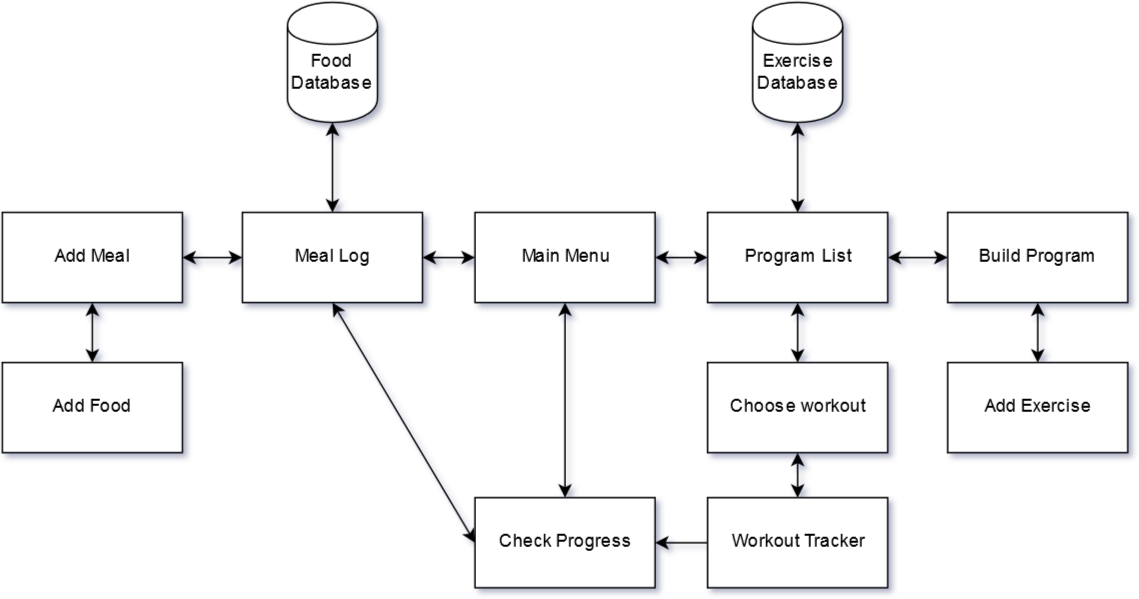

The diagram above was exported from draw.io. Its source (the exported page's mxGraphModel, read from the mxfile embedded in the PNG):
<mxGraphModel dx="1430" dy="768" grid="1" gridSize="10" guides="1" tooltips="1" connect="1" arrows="1" fold="1" page="1" pageScale="1" pageWidth="850" pageHeight="1100" background="#ffffff" math="0" shadow="0">
  <root>
    <mxCell id="0" />
    <mxCell id="1" parent="0" />
    <mxCell id="2" value="Add Food&lt;br&gt;" style="whiteSpace=wrap;html=1;" vertex="1" parent="1">
      <mxGeometry x="50" y="390" width="120" height="60" as="geometry" />
    </mxCell>
    <mxCell id="3" value="Add Meal&lt;br&gt;" style="whiteSpace=wrap;html=1;" vertex="1" parent="1">
      <mxGeometry x="50" y="290" width="120" height="60" as="geometry" />
    </mxCell>
    <mxCell id="4" value="Build Program&lt;br&gt;" style="whiteSpace=wrap;html=1;" vertex="1" parent="1">
      <mxGeometry x="680" y="290" width="120" height="60" as="geometry" />
    </mxCell>
    <mxCell id="5" value="Check Progress&lt;br&gt;" style="whiteSpace=wrap;html=1;" vertex="1" parent="1">
      <mxGeometry x="365" y="480" width="120" height="60" as="geometry" />
    </mxCell>
    <mxCell id="6" value="Program List&lt;br&gt;" style="whiteSpace=wrap;html=1;" vertex="1" parent="1">
      <mxGeometry x="520" y="290" width="120" height="60" as="geometry" />
    </mxCell>
    <mxCell id="7" value="Meal Log&lt;br&gt;" style="whiteSpace=wrap;html=1;" vertex="1" parent="1">
      <mxGeometry x="210" y="290" width="120" height="60" as="geometry" />
    </mxCell>
    <mxCell id="8" value="Main Menu&lt;br&gt;" style="whiteSpace=wrap;html=1;" vertex="1" parent="1">
      <mxGeometry x="365" y="290" width="120" height="60" as="geometry" />
    </mxCell>
    <mxCell id="9" value="Choose workout&lt;br&gt;" style="whiteSpace=wrap;html=1;" vertex="1" parent="1">
      <mxGeometry x="520" y="390" width="120" height="60" as="geometry" />
    </mxCell>
    <mxCell id="10" value="Add Exercise&lt;br&gt;" style="whiteSpace=wrap;html=1;" vertex="1" parent="1">
      <mxGeometry x="680" y="390" width="120" height="60" as="geometry" />
    </mxCell>
    <mxCell id="11" value="Workout Tracker&lt;br&gt;" style="whiteSpace=wrap;html=1;" vertex="1" parent="1">
      <mxGeometry x="520" y="480" width="120" height="60" as="geometry" />
    </mxCell>
    <mxCell id="12" value="&lt;br&gt;Food Database&lt;br&gt;" style="shape=cylinder;whiteSpace=wrap;html=1;" vertex="1" parent="1">
      <mxGeometry x="240" y="150" width="60" height="80" as="geometry" />
    </mxCell>
    <mxCell id="13" value="&lt;br&gt;Exercise&lt;br&gt;Database&lt;br&gt;" style="shape=cylinder;whiteSpace=wrap;html=1;" vertex="1" parent="1">
      <mxGeometry x="550" y="150" width="60" height="80" as="geometry" />
    </mxCell>
    <mxCell id="14" value="" style="endArrow=classic;startArrow=classic;html=1;exitX=0.5;exitY=1;entryX=0.5;entryY=0;" edge="1" parent="1" source="12" target="7">
      <mxGeometry width="50" height="50" relative="1" as="geometry">
        <mxPoint x="10" y="60" as="sourcePoint" />
        <mxPoint x="60" y="10" as="targetPoint" />
      </mxGeometry>
    </mxCell>
    <mxCell id="15" value="" style="endArrow=classic;startArrow=classic;html=1;entryX=0;entryY=0.5;exitX=1;exitY=0.5;" edge="1" parent="1" source="6" target="4">
      <mxGeometry width="50" height="50" relative="1" as="geometry">
        <mxPoint x="10" y="60" as="sourcePoint" />
        <mxPoint x="60" y="10" as="targetPoint" />
      </mxGeometry>
    </mxCell>
    <mxCell id="16" value="" style="endArrow=classic;startArrow=classic;html=1;exitX=0.5;exitY=1;entryX=0.5;entryY=0;" edge="1" parent="1" source="4" target="10">
      <mxGeometry width="50" height="50" relative="1" as="geometry">
        <mxPoint x="10" y="60" as="sourcePoint" />
        <mxPoint x="60" y="10" as="targetPoint" />
      </mxGeometry>
    </mxCell>
    <mxCell id="17" value="" style="endArrow=classic;startArrow=classic;html=1;exitX=0.5;exitY=1;entryX=0.5;entryY=0;" edge="1" parent="1" source="9" target="11">
      <mxGeometry width="50" height="50" relative="1" as="geometry">
        <mxPoint x="10" y="60" as="sourcePoint" />
        <mxPoint x="60" y="10" as="targetPoint" />
      </mxGeometry>
    </mxCell>
    <mxCell id="18" value="" style="endArrow=classic;startArrow=classic;html=1;exitX=0.5;exitY=1;entryX=0.5;entryY=0;" edge="1" parent="1" source="6" target="9">
      <mxGeometry width="50" height="50" relative="1" as="geometry">
        <mxPoint x="10" y="60" as="sourcePoint" />
        <mxPoint x="60" y="10" as="targetPoint" />
      </mxGeometry>
    </mxCell>
    <mxCell id="19" value="" style="endArrow=classic;startArrow=classic;html=1;entryX=0.5;entryY=1;exitX=0.5;exitY=0;" edge="1" parent="1" source="6" target="13">
      <mxGeometry width="50" height="50" relative="1" as="geometry">
        <mxPoint x="10" y="60" as="sourcePoint" />
        <mxPoint x="60" y="10" as="targetPoint" />
      </mxGeometry>
    </mxCell>
    <mxCell id="20" value="" style="endArrow=classic;startArrow=classic;html=1;entryX=1;entryY=0.5;exitX=0;exitY=0.5;" edge="1" parent="1" source="6" target="8">
      <mxGeometry width="50" height="50" relative="1" as="geometry">
        <mxPoint x="10" y="60" as="sourcePoint" />
        <mxPoint x="60" y="10" as="targetPoint" />
      </mxGeometry>
    </mxCell>
    <mxCell id="21" value="" style="endArrow=classic;startArrow=classic;html=1;exitX=1;exitY=0.5;entryX=0;entryY=0.5;" edge="1" parent="1" source="7" target="8">
      <mxGeometry width="50" height="50" relative="1" as="geometry">
        <mxPoint x="10" y="60" as="sourcePoint" />
        <mxPoint x="60" y="10" as="targetPoint" />
      </mxGeometry>
    </mxCell>
    <mxCell id="22" value="" style="endArrow=classic;startArrow=classic;html=1;entryX=0.5;entryY=1;exitX=0.5;exitY=0;" edge="1" parent="1" source="2" target="3">
      <mxGeometry width="50" height="50" relative="1" as="geometry">
        <mxPoint x="10" y="60" as="sourcePoint" />
        <mxPoint x="60" y="10" as="targetPoint" />
      </mxGeometry>
    </mxCell>
    <mxCell id="23" value="" style="endArrow=classic;startArrow=classic;html=1;exitX=1;exitY=0.5;entryX=0;entryY=0.5;" edge="1" parent="1" source="3" target="7">
      <mxGeometry width="50" height="50" relative="1" as="geometry">
        <mxPoint x="10" y="60" as="sourcePoint" />
        <mxPoint x="60" y="10" as="targetPoint" />
      </mxGeometry>
    </mxCell>
    <mxCell id="25" value="" style="endArrow=classic;html=1;exitX=0;exitY=0.5;entryX=1;entryY=0.5;" edge="1" parent="1" source="11" target="5">
      <mxGeometry width="50" height="50" relative="1" as="geometry">
        <mxPoint x="10" y="60" as="sourcePoint" />
        <mxPoint x="60" y="10" as="targetPoint" />
      </mxGeometry>
    </mxCell>
    <mxCell id="26" value="" style="endArrow=classic;startArrow=classic;html=1;exitX=0.5;exitY=1;entryX=0.5;entryY=0;" edge="1" parent="1" source="8" target="5">
      <mxGeometry width="50" height="50" relative="1" as="geometry">
        <mxPoint x="10" y="60" as="sourcePoint" />
        <mxPoint x="60" y="10" as="targetPoint" />
      </mxGeometry>
    </mxCell>
    <mxCell id="27" value="" style="endArrow=classic;startArrow=classic;html=1;exitX=0.5;exitY=1;entryX=0;entryY=0.5;" edge="1" parent="1" source="7" target="5">
      <mxGeometry width="50" height="50" relative="1" as="geometry">
        <mxPoint x="10" y="60" as="sourcePoint" />
        <mxPoint x="60" y="10" as="targetPoint" />
      </mxGeometry>
    </mxCell>
  </root>
</mxGraphModel>